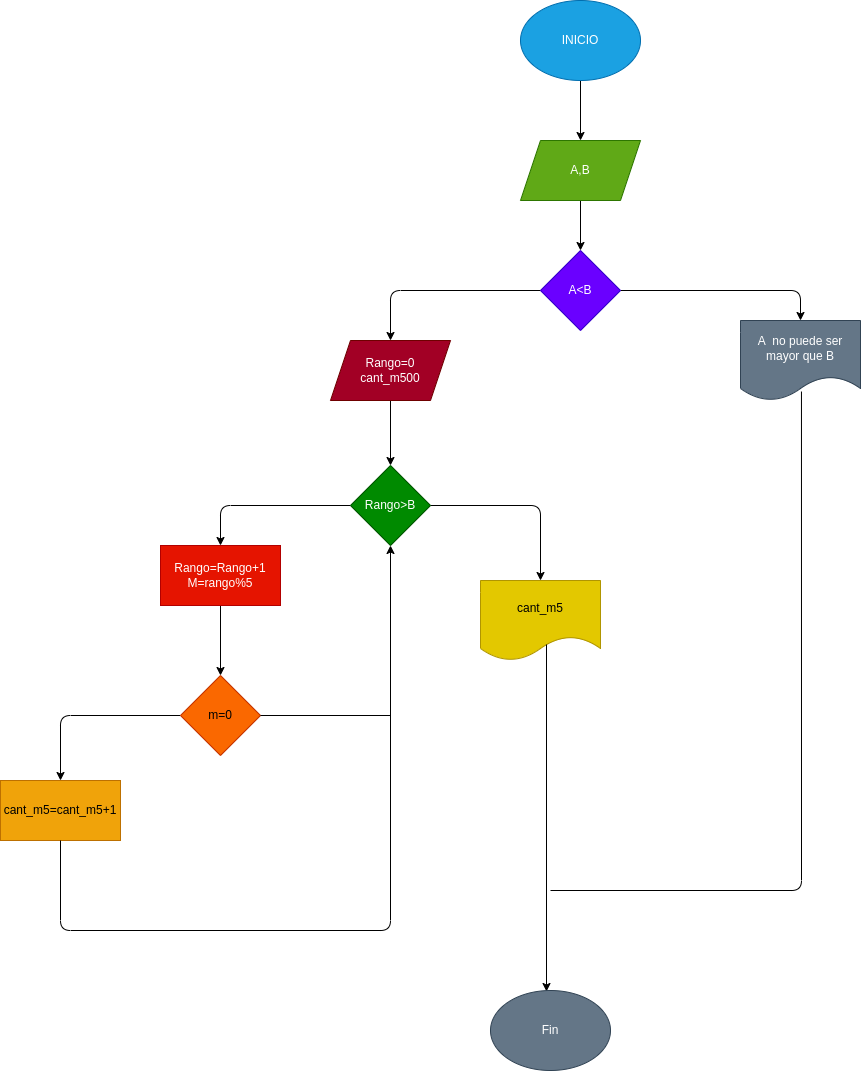

The diagram above was exported from draw.io. Its source (the exported page's mxGraphModel, read from the mxfile embedded in the PNG):
<mxGraphModel dx="1477" dy="409" grid="1" gridSize="10" guides="1" tooltips="1" connect="1" arrows="1" fold="1" page="1" pageScale="1" pageWidth="827" pageHeight="1169" math="0" shadow="0">
  <root>
    <mxCell id="0" />
    <mxCell id="1" parent="0" />
    <mxCell id="4" value="" style="edgeStyle=none;html=1;" edge="1" parent="1" source="2" target="3">
      <mxGeometry relative="1" as="geometry" />
    </mxCell>
    <mxCell id="2" value="INICIO" style="ellipse;whiteSpace=wrap;html=1;fillColor=#1ba1e2;fontColor=#ffffff;strokeColor=#006EAF;" vertex="1" parent="1">
      <mxGeometry x="320" y="40" width="120" height="80" as="geometry" />
    </mxCell>
    <mxCell id="6" value="" style="edgeStyle=none;html=1;" edge="1" parent="1" source="3" target="5">
      <mxGeometry relative="1" as="geometry" />
    </mxCell>
    <mxCell id="3" value="A,B" style="shape=parallelogram;perimeter=parallelogramPerimeter;whiteSpace=wrap;html=1;fixedSize=1;fillColor=#60a917;fontColor=#ffffff;strokeColor=#2D7600;" vertex="1" parent="1">
      <mxGeometry x="320" y="180" width="120" height="60" as="geometry" />
    </mxCell>
    <mxCell id="8" value="" style="edgeStyle=none;html=1;" edge="1" parent="1" source="5" target="7">
      <mxGeometry relative="1" as="geometry">
        <Array as="points">
          <mxPoint x="600" y="330" />
        </Array>
      </mxGeometry>
    </mxCell>
    <mxCell id="10" value="" style="edgeStyle=none;html=1;" edge="1" parent="1" source="5" target="9">
      <mxGeometry relative="1" as="geometry">
        <Array as="points">
          <mxPoint x="190" y="330" />
        </Array>
      </mxGeometry>
    </mxCell>
    <mxCell id="5" value="A&amp;lt;B" style="rhombus;whiteSpace=wrap;html=1;fillColor=#6a00ff;fontColor=#ffffff;strokeColor=#3700CC;" vertex="1" parent="1">
      <mxGeometry x="340" y="290" width="80" height="80" as="geometry" />
    </mxCell>
    <mxCell id="7" value="A&amp;nbsp; no puede ser mayor que B" style="shape=document;whiteSpace=wrap;html=1;boundedLbl=1;fillColor=#647687;fontColor=#ffffff;strokeColor=#314354;" vertex="1" parent="1">
      <mxGeometry x="540" y="360" width="120" height="80" as="geometry" />
    </mxCell>
    <mxCell id="12" value="" style="edgeStyle=none;html=1;" edge="1" parent="1" source="9" target="11">
      <mxGeometry relative="1" as="geometry" />
    </mxCell>
    <mxCell id="9" value="Rango=0&lt;br&gt;cant_m500" style="shape=parallelogram;perimeter=parallelogramPerimeter;whiteSpace=wrap;html=1;fixedSize=1;fillColor=#a20025;fontColor=#ffffff;strokeColor=#6F0000;" vertex="1" parent="1">
      <mxGeometry x="130" y="380" width="120" height="60" as="geometry" />
    </mxCell>
    <mxCell id="14" value="" style="edgeStyle=none;html=1;" edge="1" parent="1" source="11" target="13">
      <mxGeometry relative="1" as="geometry">
        <Array as="points">
          <mxPoint x="340" y="545" />
        </Array>
      </mxGeometry>
    </mxCell>
    <mxCell id="16" value="" style="edgeStyle=none;html=1;" edge="1" parent="1" source="11" target="15">
      <mxGeometry relative="1" as="geometry">
        <Array as="points">
          <mxPoint x="20" y="545" />
        </Array>
      </mxGeometry>
    </mxCell>
    <mxCell id="11" value="Rango&amp;gt;B" style="rhombus;whiteSpace=wrap;html=1;fillColor=#008a00;fontColor=#ffffff;strokeColor=#005700;" vertex="1" parent="1">
      <mxGeometry x="150" y="505" width="80" height="80" as="geometry" />
    </mxCell>
    <mxCell id="13" value="cant_m5" style="shape=document;whiteSpace=wrap;html=1;boundedLbl=1;fillColor=#e3c800;fontColor=#000000;strokeColor=#B09500;" vertex="1" parent="1">
      <mxGeometry x="280" y="620" width="120" height="80" as="geometry" />
    </mxCell>
    <mxCell id="18" value="" style="edgeStyle=none;html=1;" edge="1" parent="1" source="15" target="17">
      <mxGeometry relative="1" as="geometry" />
    </mxCell>
    <mxCell id="15" value="Rango=Rango+1&lt;br&gt;M=rango%5" style="whiteSpace=wrap;html=1;fillColor=#e51400;fontColor=#ffffff;strokeColor=#B20000;" vertex="1" parent="1">
      <mxGeometry x="-40" y="585" width="120" height="60" as="geometry" />
    </mxCell>
    <mxCell id="20" value="" style="edgeStyle=none;html=1;" edge="1" parent="1" source="17" target="19">
      <mxGeometry relative="1" as="geometry">
        <Array as="points">
          <mxPoint x="-140" y="755" />
        </Array>
      </mxGeometry>
    </mxCell>
    <mxCell id="17" value="m=0" style="rhombus;whiteSpace=wrap;html=1;fillColor=#fa6800;fontColor=#000000;strokeColor=#C73500;" vertex="1" parent="1">
      <mxGeometry x="-20" y="715" width="80" height="80" as="geometry" />
    </mxCell>
    <mxCell id="19" value="cant_m5=cant_m5+1" style="whiteSpace=wrap;html=1;fillColor=#f0a30a;fontColor=#000000;strokeColor=#BD7000;" vertex="1" parent="1">
      <mxGeometry x="-200" y="820" width="120" height="60" as="geometry" />
    </mxCell>
    <mxCell id="21" value="" style="endArrow=classic;html=1;entryX=0.5;entryY=1;entryDx=0;entryDy=0;exitX=0.5;exitY=1;exitDx=0;exitDy=0;" edge="1" parent="1" source="19" target="11">
      <mxGeometry width="50" height="50" relative="1" as="geometry">
        <mxPoint x="100" y="810" as="sourcePoint" />
        <mxPoint x="150" y="760" as="targetPoint" />
        <Array as="points">
          <mxPoint x="-140" y="970" />
          <mxPoint x="190" y="970" />
        </Array>
      </mxGeometry>
    </mxCell>
    <mxCell id="22" value="" style="endArrow=none;html=1;exitX=1;exitY=0.5;exitDx=0;exitDy=0;" edge="1" parent="1" source="17">
      <mxGeometry width="50" height="50" relative="1" as="geometry">
        <mxPoint x="100" y="680" as="sourcePoint" />
        <mxPoint x="190" y="755" as="targetPoint" />
      </mxGeometry>
    </mxCell>
    <mxCell id="23" value="" style="endArrow=classic;html=1;exitX=0.55;exitY=0.8;exitDx=0;exitDy=0;exitPerimeter=0;" edge="1" parent="1" source="13">
      <mxGeometry width="50" height="50" relative="1" as="geometry">
        <mxPoint x="390" y="570" as="sourcePoint" />
        <mxPoint x="346" y="1031" as="targetPoint" />
      </mxGeometry>
    </mxCell>
    <mxCell id="24" value="" style="endArrow=none;html=1;entryX=0.508;entryY=0.888;entryDx=0;entryDy=0;entryPerimeter=0;" edge="1" parent="1" target="7">
      <mxGeometry width="50" height="50" relative="1" as="geometry">
        <mxPoint x="350" y="930" as="sourcePoint" />
        <mxPoint x="440" y="440" as="targetPoint" />
        <Array as="points">
          <mxPoint x="601" y="930" />
        </Array>
      </mxGeometry>
    </mxCell>
    <mxCell id="25" value="Fin" style="ellipse;whiteSpace=wrap;html=1;fillColor=#647687;fontColor=#ffffff;strokeColor=#314354;" vertex="1" parent="1">
      <mxGeometry x="290" y="1030" width="120" height="80" as="geometry" />
    </mxCell>
  </root>
</mxGraphModel>